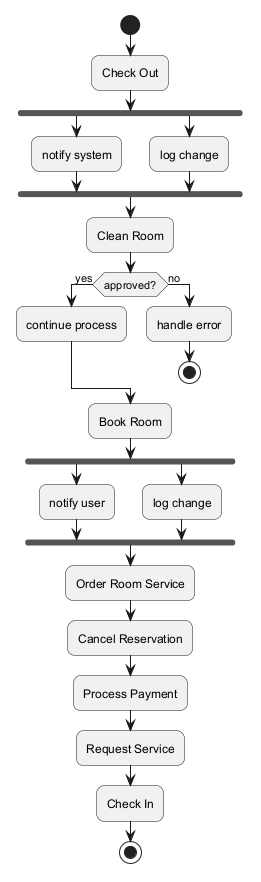

The diagram above was rendered by PlantUML. Its source (embedded in the PNG):
@startuml
skinparam backgroundColor #FFFFFF
skinparam roundCorner 15
start
:Check Out;
fork
:notify system;
fork again
:log change;
end fork
:Clean Room;
if (approved?) then (yes)
:continue process;
else (no)
:handle error;
stop
endif
:Book Room;
fork
:notify user;
fork again
:log change;
end fork
:Order Room Service;
:Cancel Reservation;
:Process Payment;
:Request Service;
:Check In;
stop
@enduml